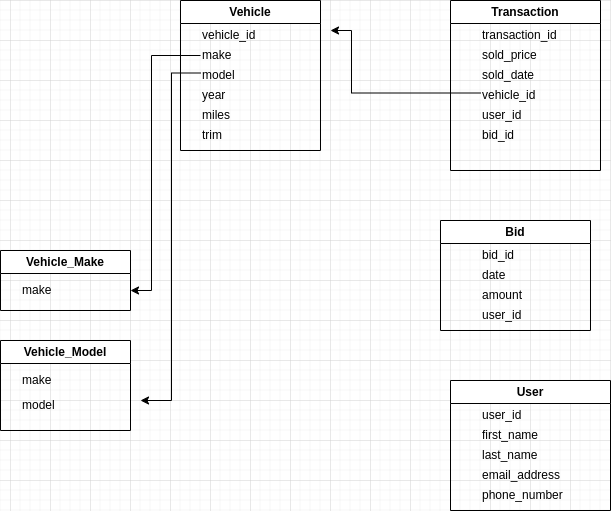

The diagram above was exported from draw.io. Its source (the exported page's mxGraphModel, read from the mxfile embedded in the PNG):
<mxGraphModel dx="1263" dy="525" grid="1" gridSize="10" guides="1" tooltips="1" connect="1" arrows="1" fold="1" page="1" pageScale="1" pageWidth="850" pageHeight="1100" math="0" shadow="0">
  <root>
    <mxCell id="0" />
    <mxCell id="1" parent="0" />
    <mxCell id="Lty7MOEfDurteiQxAmcD-5" value="Vehicle" style="swimlane;whiteSpace=wrap;html=1;fillColor=#FFFFFF;" vertex="1" parent="1">
      <mxGeometry x="250" y="120" width="140" height="150" as="geometry" />
    </mxCell>
    <mxCell id="Lty7MOEfDurteiQxAmcD-6" value="vehicle_id" style="text;html=1;strokeColor=none;fillColor=none;align=left;verticalAlign=middle;whiteSpace=wrap;rounded=0;" vertex="1" parent="Lty7MOEfDurteiQxAmcD-5">
      <mxGeometry x="20" y="30" width="65" height="10" as="geometry" />
    </mxCell>
    <mxCell id="Lty7MOEfDurteiQxAmcD-40" style="edgeStyle=orthogonalEdgeStyle;rounded=0;orthogonalLoop=1;jettySize=auto;html=1;exitX=0;exitY=0.5;exitDx=0;exitDy=0;" edge="1" parent="Lty7MOEfDurteiQxAmcD-5" source="Lty7MOEfDurteiQxAmcD-7">
      <mxGeometry relative="1" as="geometry">
        <mxPoint x="-50" y="290" as="targetPoint" />
        <Array as="points">
          <mxPoint x="-29" y="55" />
          <mxPoint x="-29" y="290" />
        </Array>
      </mxGeometry>
    </mxCell>
    <mxCell id="Lty7MOEfDurteiQxAmcD-7" value="make" style="text;html=1;strokeColor=none;fillColor=none;align=left;verticalAlign=middle;whiteSpace=wrap;rounded=0;" vertex="1" parent="Lty7MOEfDurteiQxAmcD-5">
      <mxGeometry x="20" y="50" width="65" height="10" as="geometry" />
    </mxCell>
    <mxCell id="Lty7MOEfDurteiQxAmcD-41" style="edgeStyle=orthogonalEdgeStyle;rounded=0;orthogonalLoop=1;jettySize=auto;html=1;exitX=0;exitY=0.25;exitDx=0;exitDy=0;" edge="1" parent="Lty7MOEfDurteiQxAmcD-5" source="Lty7MOEfDurteiQxAmcD-8">
      <mxGeometry relative="1" as="geometry">
        <mxPoint x="-40" y="400" as="targetPoint" />
        <Array as="points">
          <mxPoint x="-9" y="73" />
          <mxPoint x="-9" y="400" />
        </Array>
      </mxGeometry>
    </mxCell>
    <mxCell id="Lty7MOEfDurteiQxAmcD-8" value="model" style="text;html=1;strokeColor=none;fillColor=none;align=left;verticalAlign=middle;whiteSpace=wrap;rounded=0;" vertex="1" parent="Lty7MOEfDurteiQxAmcD-5">
      <mxGeometry x="20" y="70" width="60" height="10" as="geometry" />
    </mxCell>
    <mxCell id="Lty7MOEfDurteiQxAmcD-10" value="year" style="text;html=1;strokeColor=none;fillColor=none;align=left;verticalAlign=middle;whiteSpace=wrap;rounded=0;" vertex="1" parent="Lty7MOEfDurteiQxAmcD-5">
      <mxGeometry x="20" y="90" width="60" height="10" as="geometry" />
    </mxCell>
    <mxCell id="Lty7MOEfDurteiQxAmcD-9" value="miles" style="text;html=1;strokeColor=none;fillColor=none;align=left;verticalAlign=middle;whiteSpace=wrap;rounded=0;" vertex="1" parent="Lty7MOEfDurteiQxAmcD-5">
      <mxGeometry x="20" y="110" width="60" height="10" as="geometry" />
    </mxCell>
    <mxCell id="Lty7MOEfDurteiQxAmcD-11" value="trim" style="text;html=1;strokeColor=none;fillColor=none;align=left;verticalAlign=middle;whiteSpace=wrap;rounded=0;" vertex="1" parent="Lty7MOEfDurteiQxAmcD-5">
      <mxGeometry x="20" y="130" width="60" height="10" as="geometry" />
    </mxCell>
    <mxCell id="Lty7MOEfDurteiQxAmcD-30" style="edgeStyle=orthogonalEdgeStyle;rounded=0;orthogonalLoop=1;jettySize=auto;html=1;exitX=0.5;exitY=1;exitDx=0;exitDy=0;" edge="1" parent="Lty7MOEfDurteiQxAmcD-5" source="Lty7MOEfDurteiQxAmcD-8" target="Lty7MOEfDurteiQxAmcD-8">
      <mxGeometry relative="1" as="geometry" />
    </mxCell>
    <mxCell id="Lty7MOEfDurteiQxAmcD-31" value="Bid" style="swimlane;whiteSpace=wrap;html=1;" vertex="1" parent="1">
      <mxGeometry x="510" y="340" width="150" height="110" as="geometry" />
    </mxCell>
    <mxCell id="Lty7MOEfDurteiQxAmcD-15" value="bid_id" style="text;html=1;strokeColor=none;fillColor=none;align=left;verticalAlign=middle;whiteSpace=wrap;rounded=0;" vertex="1" parent="Lty7MOEfDurteiQxAmcD-31">
      <mxGeometry x="40" y="30" width="60" height="10" as="geometry" />
    </mxCell>
    <mxCell id="Lty7MOEfDurteiQxAmcD-18" value="user_id" style="text;html=1;strokeColor=none;fillColor=none;align=left;verticalAlign=middle;whiteSpace=wrap;rounded=0;" vertex="1" parent="Lty7MOEfDurteiQxAmcD-31">
      <mxGeometry x="40" y="90" width="60" height="10" as="geometry" />
    </mxCell>
    <mxCell id="Lty7MOEfDurteiQxAmcD-17" value="date" style="text;html=1;strokeColor=none;fillColor=none;align=left;verticalAlign=middle;whiteSpace=wrap;rounded=0;" vertex="1" parent="Lty7MOEfDurteiQxAmcD-31">
      <mxGeometry x="40" y="50" width="60" height="10" as="geometry" />
    </mxCell>
    <mxCell id="Lty7MOEfDurteiQxAmcD-14" value="amount" style="text;html=1;strokeColor=none;fillColor=none;align=left;verticalAlign=middle;whiteSpace=wrap;rounded=0;" vertex="1" parent="Lty7MOEfDurteiQxAmcD-31">
      <mxGeometry x="40" y="70" width="60" height="10" as="geometry" />
    </mxCell>
    <mxCell id="Lty7MOEfDurteiQxAmcD-32" value="Transaction" style="swimlane;whiteSpace=wrap;html=1;" vertex="1" parent="1">
      <mxGeometry x="520" y="120" width="150" height="170" as="geometry" />
    </mxCell>
    <mxCell id="Lty7MOEfDurteiQxAmcD-20" value="transaction_id" style="text;html=1;strokeColor=none;fillColor=none;align=left;verticalAlign=middle;whiteSpace=wrap;rounded=0;" vertex="1" parent="Lty7MOEfDurteiQxAmcD-32">
      <mxGeometry x="30" y="30" width="60" height="10" as="geometry" />
    </mxCell>
    <mxCell id="Lty7MOEfDurteiQxAmcD-12" value="sold_price" style="text;html=1;strokeColor=none;fillColor=none;align=left;verticalAlign=middle;whiteSpace=wrap;rounded=0;" vertex="1" parent="Lty7MOEfDurteiQxAmcD-32">
      <mxGeometry x="30" y="50" width="60" height="10" as="geometry" />
    </mxCell>
    <mxCell id="Lty7MOEfDurteiQxAmcD-13" value="sold_date" style="text;html=1;strokeColor=none;fillColor=none;align=left;verticalAlign=middle;whiteSpace=wrap;rounded=0;" vertex="1" parent="Lty7MOEfDurteiQxAmcD-32">
      <mxGeometry x="30" y="70" width="60" height="10" as="geometry" />
    </mxCell>
    <mxCell id="Lty7MOEfDurteiQxAmcD-42" style="edgeStyle=orthogonalEdgeStyle;rounded=0;orthogonalLoop=1;jettySize=auto;html=1;exitX=0;exitY=0.25;exitDx=0;exitDy=0;" edge="1" parent="Lty7MOEfDurteiQxAmcD-32" source="Lty7MOEfDurteiQxAmcD-22">
      <mxGeometry relative="1" as="geometry">
        <mxPoint x="-120" y="30" as="targetPoint" />
        <Array as="points">
          <mxPoint x="-99" y="92" />
          <mxPoint x="-99" y="30" />
        </Array>
      </mxGeometry>
    </mxCell>
    <mxCell id="Lty7MOEfDurteiQxAmcD-22" value="vehicle_id" style="text;html=1;strokeColor=none;fillColor=none;align=left;verticalAlign=middle;whiteSpace=wrap;rounded=0;" vertex="1" parent="Lty7MOEfDurteiQxAmcD-32">
      <mxGeometry x="30" y="90" width="60" height="10" as="geometry" />
    </mxCell>
    <mxCell id="Lty7MOEfDurteiQxAmcD-23" value="user_id" style="text;html=1;strokeColor=none;fillColor=none;align=left;verticalAlign=middle;whiteSpace=wrap;rounded=0;" vertex="1" parent="Lty7MOEfDurteiQxAmcD-32">
      <mxGeometry x="30" y="110" width="60" height="10" as="geometry" />
    </mxCell>
    <mxCell id="Lty7MOEfDurteiQxAmcD-39" value="bid_id" style="text;html=1;strokeColor=none;fillColor=none;align=left;verticalAlign=middle;whiteSpace=wrap;rounded=0;" vertex="1" parent="Lty7MOEfDurteiQxAmcD-32">
      <mxGeometry x="30" y="130" width="60" height="10" as="geometry" />
    </mxCell>
    <mxCell id="Lty7MOEfDurteiQxAmcD-33" value="User" style="swimlane;whiteSpace=wrap;html=1;" vertex="1" parent="1">
      <mxGeometry x="520" y="500" width="160" height="130" as="geometry" />
    </mxCell>
    <mxCell id="Lty7MOEfDurteiQxAmcD-24" value="last_name" style="text;html=1;strokeColor=none;fillColor=none;align=left;verticalAlign=middle;whiteSpace=wrap;rounded=0;" vertex="1" parent="Lty7MOEfDurteiQxAmcD-33">
      <mxGeometry x="30" y="70" width="60" height="10" as="geometry" />
    </mxCell>
    <mxCell id="Lty7MOEfDurteiQxAmcD-25" value="email_address" style="text;html=1;strokeColor=none;fillColor=none;align=left;verticalAlign=middle;whiteSpace=wrap;rounded=0;" vertex="1" parent="Lty7MOEfDurteiQxAmcD-33">
      <mxGeometry x="30" y="90" width="60" height="10" as="geometry" />
    </mxCell>
    <mxCell id="Lty7MOEfDurteiQxAmcD-26" value="first_name" style="text;html=1;strokeColor=none;fillColor=none;align=left;verticalAlign=middle;whiteSpace=wrap;rounded=0;" vertex="1" parent="Lty7MOEfDurteiQxAmcD-33">
      <mxGeometry x="30" y="50" width="60" height="10" as="geometry" />
    </mxCell>
    <mxCell id="Lty7MOEfDurteiQxAmcD-27" value="phone_number" style="text;html=1;strokeColor=none;fillColor=none;align=left;verticalAlign=middle;whiteSpace=wrap;rounded=0;" vertex="1" parent="Lty7MOEfDurteiQxAmcD-33">
      <mxGeometry x="30" y="110" width="60" height="10" as="geometry" />
    </mxCell>
    <mxCell id="Lty7MOEfDurteiQxAmcD-28" value="user_id" style="text;html=1;strokeColor=none;fillColor=none;align=left;verticalAlign=middle;whiteSpace=wrap;rounded=0;" vertex="1" parent="Lty7MOEfDurteiQxAmcD-33">
      <mxGeometry x="30" y="30" width="60" height="10" as="geometry" />
    </mxCell>
    <mxCell id="Lty7MOEfDurteiQxAmcD-34" value="Vehicle_Make" style="swimlane;whiteSpace=wrap;html=1;" vertex="1" parent="1">
      <mxGeometry x="70" y="370" width="130" height="60" as="geometry" />
    </mxCell>
    <mxCell id="Lty7MOEfDurteiQxAmcD-35" value="make" style="text;html=1;strokeColor=none;fillColor=none;align=left;verticalAlign=middle;whiteSpace=wrap;rounded=0;" vertex="1" parent="Lty7MOEfDurteiQxAmcD-34">
      <mxGeometry x="20" y="35" width="60" height="10" as="geometry" />
    </mxCell>
    <mxCell id="Lty7MOEfDurteiQxAmcD-36" value="Vehicle_Model" style="swimlane;whiteSpace=wrap;html=1;" vertex="1" parent="1">
      <mxGeometry x="70" y="460" width="130" height="90" as="geometry" />
    </mxCell>
    <mxCell id="Lty7MOEfDurteiQxAmcD-37" value="make" style="text;html=1;strokeColor=none;fillColor=none;align=left;verticalAlign=middle;whiteSpace=wrap;rounded=0;" vertex="1" parent="Lty7MOEfDurteiQxAmcD-36">
      <mxGeometry x="20" y="35" width="60" height="10" as="geometry" />
    </mxCell>
    <mxCell id="Lty7MOEfDurteiQxAmcD-38" value="model" style="text;html=1;strokeColor=none;fillColor=none;align=left;verticalAlign=middle;whiteSpace=wrap;rounded=0;" vertex="1" parent="Lty7MOEfDurteiQxAmcD-36">
      <mxGeometry x="20" y="60" width="60" height="10" as="geometry" />
    </mxCell>
  </root>
</mxGraphModel>